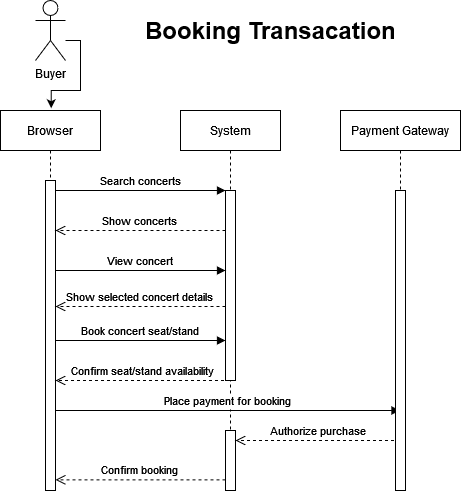

The diagram above was exported from draw.io. Its source (the exported page's mxGraphModel, read from the mxfile embedded in the PNG):
<mxGraphModel dx="956" dy="1597" grid="1" gridSize="10" guides="1" tooltips="1" connect="1" arrows="1" fold="1" page="1" pageScale="1" pageWidth="850" pageHeight="1100" math="0" shadow="0">
  <root>
    <mxCell id="0" />
    <mxCell id="1" parent="0" />
    <mxCell id="MrPi2Br8JJbCWCxSdsT7-4" style="edgeStyle=orthogonalEdgeStyle;rounded=0;orthogonalLoop=1;jettySize=auto;html=1;entryX=0.507;entryY=-0.006;entryDx=0;entryDy=0;entryPerimeter=0;" edge="1" parent="1" source="MrPi2Br8JJbCWCxSdsT7-1" target="3nuBFxr9cyL0pnOWT2aG-1">
      <mxGeometry relative="1" as="geometry">
        <Array as="points">
          <mxPoint x="200" y="10" />
          <mxPoint x="200" y="60" />
          <mxPoint x="171" y="60" />
        </Array>
      </mxGeometry>
    </mxCell>
    <mxCell id="3nuBFxr9cyL0pnOWT2aG-1" value="Browser" style="shape=umlLifeline;perimeter=lifelinePerimeter;container=1;collapsible=0;recursiveResize=0;rounded=0;shadow=0;strokeWidth=1;" parent="1" vertex="1">
      <mxGeometry x="120" y="80" width="100" height="380" as="geometry" />
    </mxCell>
    <mxCell id="3nuBFxr9cyL0pnOWT2aG-2" value="" style="points=[];perimeter=orthogonalPerimeter;rounded=0;shadow=0;strokeWidth=1;" parent="3nuBFxr9cyL0pnOWT2aG-1" vertex="1">
      <mxGeometry x="45" y="70" width="10" height="310" as="geometry" />
    </mxCell>
    <mxCell id="MrPi2Br8JJbCWCxSdsT7-11" value="Book concert seat/stand" style="verticalAlign=bottom;endArrow=block;shadow=0;strokeWidth=1;" edge="1" parent="3nuBFxr9cyL0pnOWT2aG-1" target="3nuBFxr9cyL0pnOWT2aG-6">
      <mxGeometry relative="1" as="geometry">
        <mxPoint x="55" y="230" as="sourcePoint" />
        <mxPoint x="225" y="230" as="targetPoint" />
      </mxGeometry>
    </mxCell>
    <mxCell id="MrPi2Br8JJbCWCxSdsT7-17" value="Confirm booking" style="verticalAlign=bottom;endArrow=open;dashed=1;endSize=8;shadow=0;strokeWidth=1;" edge="1" parent="3nuBFxr9cyL0pnOWT2aG-1">
      <mxGeometry relative="1" as="geometry">
        <mxPoint x="55" y="369.33" as="targetPoint" />
        <mxPoint x="225" y="369.33" as="sourcePoint" />
        <Array as="points">
          <mxPoint x="205" y="369.33" />
        </Array>
      </mxGeometry>
    </mxCell>
    <mxCell id="3nuBFxr9cyL0pnOWT2aG-5" value="System" style="shape=umlLifeline;perimeter=lifelinePerimeter;container=1;collapsible=0;recursiveResize=0;rounded=0;shadow=0;strokeWidth=1;" parent="1" vertex="1">
      <mxGeometry x="300" y="80" width="100" height="380" as="geometry" />
    </mxCell>
    <mxCell id="3nuBFxr9cyL0pnOWT2aG-6" value="" style="points=[];perimeter=orthogonalPerimeter;rounded=0;shadow=0;strokeWidth=1;" parent="3nuBFxr9cyL0pnOWT2aG-5" vertex="1">
      <mxGeometry x="45" y="80" width="10" height="190" as="geometry" />
    </mxCell>
    <mxCell id="MrPi2Br8JJbCWCxSdsT7-20" value="" style="points=[];perimeter=orthogonalPerimeter;rounded=0;shadow=0;strokeWidth=1;" vertex="1" parent="3nuBFxr9cyL0pnOWT2aG-5">
      <mxGeometry x="45" y="320" width="10" height="60" as="geometry" />
    </mxCell>
    <mxCell id="3nuBFxr9cyL0pnOWT2aG-7" value="Show concerts" style="verticalAlign=bottom;endArrow=open;dashed=1;endSize=8;shadow=0;strokeWidth=1;" parent="1" source="3nuBFxr9cyL0pnOWT2aG-6" target="3nuBFxr9cyL0pnOWT2aG-2" edge="1">
      <mxGeometry relative="1" as="geometry">
        <mxPoint x="275" y="236" as="targetPoint" />
        <mxPoint x="340" y="200" as="sourcePoint" />
        <Array as="points">
          <mxPoint x="330" y="200" />
        </Array>
      </mxGeometry>
    </mxCell>
    <mxCell id="3nuBFxr9cyL0pnOWT2aG-8" value="Search concerts" style="verticalAlign=bottom;endArrow=block;entryX=0;entryY=0;shadow=0;strokeWidth=1;" parent="1" source="3nuBFxr9cyL0pnOWT2aG-2" target="3nuBFxr9cyL0pnOWT2aG-6" edge="1">
      <mxGeometry relative="1" as="geometry">
        <mxPoint x="275" y="160" as="sourcePoint" />
      </mxGeometry>
    </mxCell>
    <mxCell id="3nuBFxr9cyL0pnOWT2aG-9" value="View concert" style="verticalAlign=bottom;endArrow=block;shadow=0;strokeWidth=1;" parent="1" source="3nuBFxr9cyL0pnOWT2aG-2" target="3nuBFxr9cyL0pnOWT2aG-6" edge="1">
      <mxGeometry relative="1" as="geometry">
        <mxPoint x="180" y="240" as="sourcePoint" />
        <mxPoint x="280" y="250" as="targetPoint" />
        <Array as="points">
          <mxPoint x="260" y="240" />
        </Array>
      </mxGeometry>
    </mxCell>
    <mxCell id="MrPi2Br8JJbCWCxSdsT7-1" value="Buyer" style="shape=umlActor;verticalLabelPosition=bottom;verticalAlign=top;html=1;outlineConnect=0;" vertex="1" parent="1">
      <mxGeometry x="155" y="-30" width="30" height="60" as="geometry" />
    </mxCell>
    <mxCell id="MrPi2Br8JJbCWCxSdsT7-8" value="&lt;h1&gt;Booking Transacation&lt;/h1&gt;&lt;p&gt;&lt;br&gt;&lt;/p&gt;" style="text;html=1;strokeColor=none;fillColor=none;spacing=5;spacingTop=-20;whiteSpace=wrap;overflow=hidden;rounded=0;" vertex="1" parent="1">
      <mxGeometry x="260" y="-20" width="275" height="40" as="geometry" />
    </mxCell>
    <mxCell id="3nuBFxr9cyL0pnOWT2aG-10" value="Show selected concert details" style="verticalAlign=bottom;endArrow=open;dashed=1;endSize=8;shadow=0;strokeWidth=1;spacingTop=0;" parent="1" source="3nuBFxr9cyL0pnOWT2aG-6" target="3nuBFxr9cyL0pnOWT2aG-2" edge="1">
      <mxGeometry relative="1" as="geometry">
        <mxPoint x="180" y="276" as="targetPoint" />
        <mxPoint x="340" y="276" as="sourcePoint" />
        <Array as="points">
          <mxPoint x="320" y="276" />
        </Array>
      </mxGeometry>
    </mxCell>
    <mxCell id="MrPi2Br8JJbCWCxSdsT7-12" value="Confirm seat/stand availability" style="verticalAlign=bottom;endArrow=open;dashed=1;endSize=8;shadow=0;strokeWidth=1;" edge="1" parent="1" source="3nuBFxr9cyL0pnOWT2aG-5" target="3nuBFxr9cyL0pnOWT2aG-2">
      <mxGeometry relative="1" as="geometry">
        <mxPoint x="180" y="350" as="targetPoint" />
        <mxPoint x="340" y="350" as="sourcePoint" />
        <Array as="points">
          <mxPoint x="325" y="350" />
        </Array>
      </mxGeometry>
    </mxCell>
    <mxCell id="MrPi2Br8JJbCWCxSdsT7-15" value="Place payment for booking" style="verticalAlign=bottom;endArrow=block;shadow=0;strokeWidth=1;" edge="1" parent="1" source="3nuBFxr9cyL0pnOWT2aG-2" target="MrPi2Br8JJbCWCxSdsT7-18">
      <mxGeometry relative="1" as="geometry">
        <mxPoint x="180" y="380" as="sourcePoint" />
        <mxPoint x="340" y="380" as="targetPoint" />
        <Array as="points">
          <mxPoint x="265" y="380" />
        </Array>
      </mxGeometry>
    </mxCell>
    <mxCell id="MrPi2Br8JJbCWCxSdsT7-16" value="Authorize purchase" style="verticalAlign=bottom;endArrow=open;dashed=1;endSize=8;shadow=0;strokeWidth=1;" edge="1" parent="1" source="MrPi2Br8JJbCWCxSdsT7-18" target="MrPi2Br8JJbCWCxSdsT7-20">
      <mxGeometry relative="1" as="geometry">
        <mxPoint x="360" y="410" as="targetPoint" />
        <mxPoint x="340" y="420" as="sourcePoint" />
        <Array as="points">
          <mxPoint x="440" y="410" />
        </Array>
      </mxGeometry>
    </mxCell>
    <mxCell id="MrPi2Br8JJbCWCxSdsT7-18" value="Payment Gateway" style="shape=umlLifeline;perimeter=lifelinePerimeter;container=1;collapsible=0;recursiveResize=0;rounded=0;shadow=0;strokeWidth=1;" vertex="1" parent="1">
      <mxGeometry x="460" y="80" width="120" height="380" as="geometry" />
    </mxCell>
    <mxCell id="MrPi2Br8JJbCWCxSdsT7-19" value="" style="points=[];perimeter=orthogonalPerimeter;rounded=0;shadow=0;strokeWidth=1;" vertex="1" parent="MrPi2Br8JJbCWCxSdsT7-18">
      <mxGeometry x="55" y="80" width="10" height="300" as="geometry" />
    </mxCell>
  </root>
</mxGraphModel>